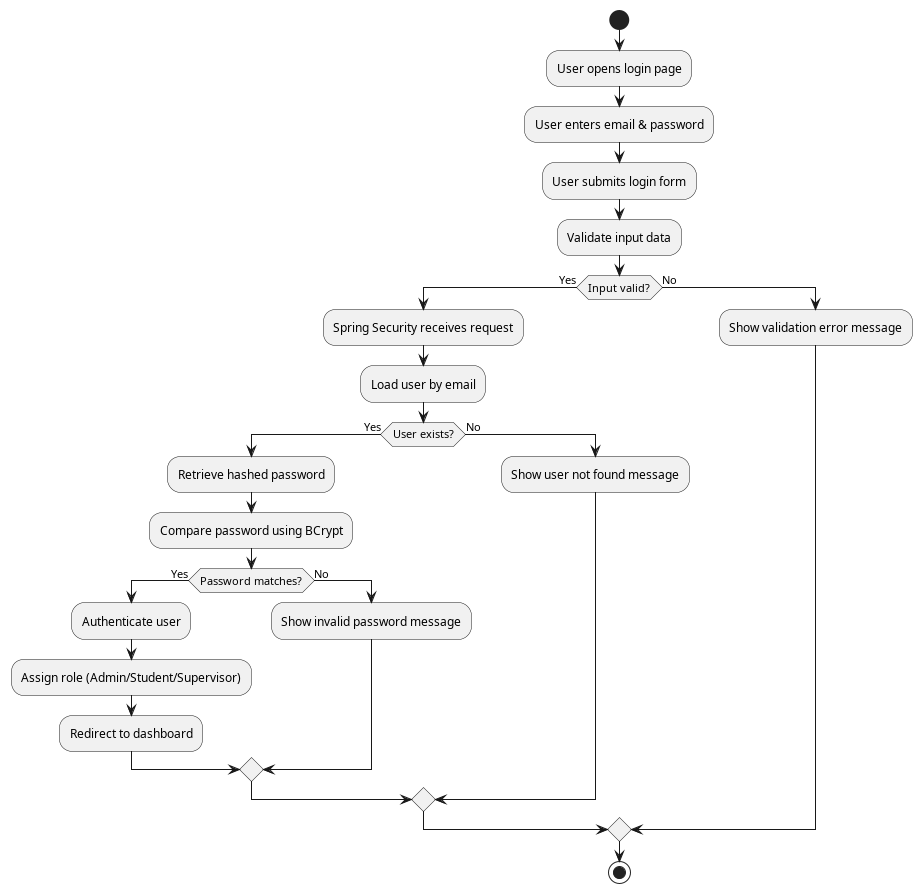

The diagram above was rendered by PlantUML. Its source (embedded in the PNG):
@startuml
start

:User opens login page;
:User enters email & password;
:User submits login form;

:Validate input data;
if (Input valid?) then (Yes)
    :Spring Security receives request;
    :Load user by email;
    if (User exists?) then (Yes)
        :Retrieve hashed password;
        :Compare password using BCrypt;
        if (Password matches?) then (Yes)
            :Authenticate user;
            :Assign role (Admin/Student/Supervisor);
            :Redirect to dashboard;
        else (No)
            :Show invalid password message;
        endif
    else (No)
        :Show user not found message;
    endif
else (No)
    :Show validation error message;
endif

stop
@enduml